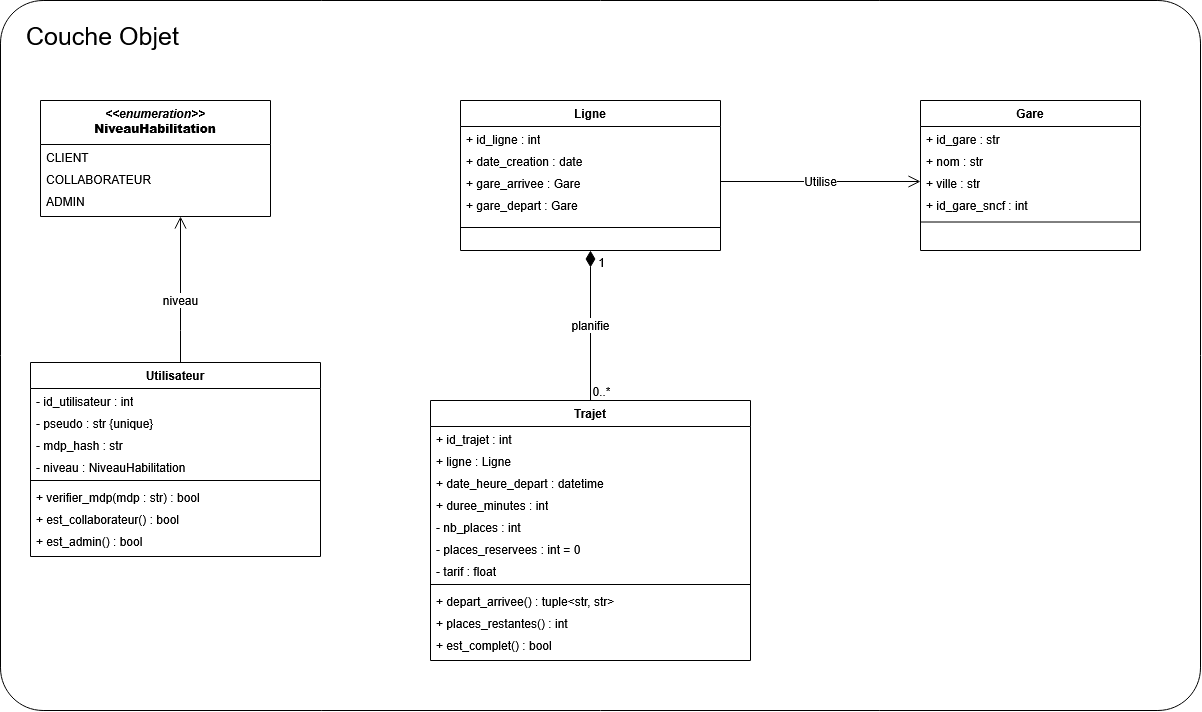

The diagram above was exported from draw.io. Its source (the exported page's mxGraphModel, read from the mxfile embedded in the PNG):
<mxGraphModel dx="2049" dy="1129" grid="1" gridSize="10" guides="1" tooltips="1" connect="1" arrows="1" fold="1" page="0" pageScale="1" pageWidth="1169" pageHeight="827" math="0" shadow="0">
  <root>
    <mxCell id="0" />
    <mxCell id="1" parent="0" />
    <mxCell id="layer" parent="1" style="rounded=1;whiteSpace=wrap;html=1;verticalAlign=top;align=left;spacingLeft=24;spacingTop=14;fontSize=25;fillColor=none;arcSize=6;" value="Couche Objet" vertex="1">
      <mxGeometry height="710" width="1200" as="geometry" />
    </mxCell>
    <mxCell id="k3" parent="1" style="swimlane;fontStyle=1;align=center;verticalAlign=top;startSize=44;horizontal=1;html=1;collapsible=0;marginBottom=0;whiteSpace=wrap;" value="&lt;i&gt;&amp;lt;&amp;lt;enumeration&amp;gt;&amp;gt;&lt;/i&gt;&lt;br&gt;&lt;b&gt;NiveauHabilitation&lt;/b&gt;" vertex="1">
      <mxGeometry height="116" width="230" x="40" y="100" as="geometry" />
    </mxCell>
    <mxCell id="t4" parent="k3" style="text;strokeColor=none;fillColor=none;align=left;verticalAlign=top;spacingLeft=4;spacingRight=4;overflow=hidden;rotatable=0;points=[[0,0.5],[1,0.5]];portConstraint=eastwest;whiteSpace=wrap;html=1;" value="CLIENT" vertex="1">
      <mxGeometry height="22" width="230" y="44" as="geometry" />
    </mxCell>
    <mxCell id="t5" parent="k3" style="text;strokeColor=none;fillColor=none;align=left;verticalAlign=top;spacingLeft=4;spacingRight=4;overflow=hidden;rotatable=0;points=[[0,0.5],[1,0.5]];portConstraint=eastwest;whiteSpace=wrap;html=1;" value="COLLABORATEUR" vertex="1">
      <mxGeometry height="22" width="230" y="66" as="geometry" />
    </mxCell>
    <mxCell id="t6" parent="k3" style="text;strokeColor=none;fillColor=none;align=left;verticalAlign=top;spacingLeft=4;spacingRight=4;overflow=hidden;rotatable=0;points=[[0,0.5],[1,0.5]];portConstraint=eastwest;whiteSpace=wrap;html=1;" value="ADMIN" vertex="1">
      <mxGeometry height="22" width="230" y="88" as="geometry" />
    </mxCell>
    <mxCell id="k7" parent="1" style="swimlane;fontStyle=1;align=center;verticalAlign=top;startSize=26;horizontal=1;html=1;collapsible=0;marginBottom=0;whiteSpace=wrap;" value="Utilisateur" vertex="1">
      <mxGeometry height="194" width="290" x="30" y="362" as="geometry" />
    </mxCell>
    <mxCell id="t8" parent="k7" style="text;strokeColor=none;fillColor=none;align=left;verticalAlign=top;spacingLeft=4;spacingRight=4;overflow=hidden;rotatable=0;points=[[0,0.5],[1,0.5]];portConstraint=eastwest;whiteSpace=wrap;html=1;" value="- id_utilisateur : int" vertex="1">
      <mxGeometry height="22" width="290" y="26" as="geometry" />
    </mxCell>
    <mxCell id="t9" parent="k7" style="text;strokeColor=none;fillColor=none;align=left;verticalAlign=top;spacingLeft=4;spacingRight=4;overflow=hidden;rotatable=0;points=[[0,0.5],[1,0.5]];portConstraint=eastwest;whiteSpace=wrap;html=1;" value="- pseudo : str {unique}" vertex="1">
      <mxGeometry height="22" width="290" y="48" as="geometry" />
    </mxCell>
    <mxCell id="t10" parent="k7" style="text;strokeColor=none;fillColor=none;align=left;verticalAlign=top;spacingLeft=4;spacingRight=4;overflow=hidden;rotatable=0;points=[[0,0.5],[1,0.5]];portConstraint=eastwest;whiteSpace=wrap;html=1;" value="- mdp_hash : str" vertex="1">
      <mxGeometry height="22" width="290" y="70" as="geometry" />
    </mxCell>
    <mxCell id="t11" parent="k7" style="text;strokeColor=none;fillColor=none;align=left;verticalAlign=top;spacingLeft=4;spacingRight=4;overflow=hidden;rotatable=0;points=[[0,0.5],[1,0.5]];portConstraint=eastwest;whiteSpace=wrap;html=1;" value="- niveau : NiveauHabilitation" vertex="1">
      <mxGeometry height="22" width="290" y="92" as="geometry" />
    </mxCell>
    <mxCell id="t12" parent="k7" style="text;strokeColor=none;fillColor=none;align=left;verticalAlign=top;spacingLeft=4;spacingRight=4;overflow=hidden;rotatable=0;points=[[0,0.5],[1,0.5]];portConstraint=eastwest;whiteSpace=wrap;html=1;" value="+ verifier_mdp(mdp : str) : bool" vertex="1">
      <mxGeometry height="22" width="290" y="122" as="geometry" />
    </mxCell>
    <mxCell id="t13" parent="k7" style="text;strokeColor=none;fillColor=none;align=left;verticalAlign=top;spacingLeft=4;spacingRight=4;overflow=hidden;rotatable=0;points=[[0,0.5],[1,0.5]];portConstraint=eastwest;whiteSpace=wrap;html=1;" value="+ est_collaborateur() : bool" vertex="1">
      <mxGeometry height="22" width="290" y="144" as="geometry" />
    </mxCell>
    <mxCell id="t14" parent="k7" style="text;strokeColor=none;fillColor=none;align=left;verticalAlign=top;spacingLeft=4;spacingRight=4;overflow=hidden;rotatable=0;points=[[0,0.5],[1,0.5]];portConstraint=eastwest;whiteSpace=wrap;html=1;" value="+ est_admin() : bool" vertex="1">
      <mxGeometry height="22" width="290" y="166" as="geometry" />
    </mxCell>
    <mxCell id="s15" parent="k7" style="line;strokeWidth=1;fillColor=none;align=left;verticalAlign=middle;spacingTop=-1;spacingLeft=3;spacingRight=3;rotatable=0;labelPosition=right;points=[];portConstraint=eastwest;strokeColor=inherit;" value="" vertex="1">
      <mxGeometry height="8" width="290" y="114" as="geometry" />
    </mxCell>
    <mxCell id="k16" parent="1" style="swimlane;fontStyle=1;align=center;verticalAlign=top;startSize=26;horizontal=1;html=1;collapsible=0;marginBottom=0;whiteSpace=wrap;" value="Ligne" vertex="1">
      <mxGeometry height="150" width="260" x="460" y="100" as="geometry" />
    </mxCell>
    <mxCell id="t17" parent="k16" style="text;strokeColor=none;fillColor=none;align=left;verticalAlign=top;spacingLeft=4;spacingRight=4;overflow=hidden;rotatable=0;points=[[0,0.5],[1,0.5]];portConstraint=eastwest;whiteSpace=wrap;html=1;" value="+ id_ligne : int" vertex="1">
      <mxGeometry height="22" width="260" y="26" as="geometry" />
    </mxCell>
    <mxCell id="t19" parent="k16" style="text;strokeColor=none;fillColor=none;align=left;verticalAlign=top;spacingLeft=4;spacingRight=4;overflow=hidden;rotatable=0;points=[[0,0.5],[1,0.5]];portConstraint=eastwest;whiteSpace=wrap;html=1;" value="+ gare_depart : Gare" vertex="1">
      <mxGeometry height="22" width="260" y="92" as="geometry" />
    </mxCell>
    <mxCell id="t20" parent="k16" style="text;strokeColor=none;fillColor=none;align=left;verticalAlign=top;spacingLeft=4;spacingRight=4;overflow=hidden;rotatable=0;points=[[0,0.5],[1,0.5]];portConstraint=eastwest;whiteSpace=wrap;html=1;" value="+ gare_arrivee : Gare" vertex="1">
      <mxGeometry height="22" width="260" y="70" as="geometry" />
    </mxCell>
    <mxCell id="t21" parent="k16" style="text;strokeColor=none;fillColor=none;align=left;verticalAlign=top;spacingLeft=4;spacingRight=4;overflow=hidden;rotatable=0;points=[[0,0.5],[1,0.5]];portConstraint=eastwest;whiteSpace=wrap;html=1;" value="+ date_creation : date" vertex="1">
      <mxGeometry height="22" width="260" y="48" as="geometry" />
    </mxCell>
    <mxCell id="s22" parent="k16" style="line;strokeWidth=1;fillColor=none;align=left;verticalAlign=middle;spacingTop=-1;spacingLeft=3;spacingRight=3;rotatable=0;labelPosition=right;points=[];portConstraint=eastwest;strokeColor=inherit;" value="" vertex="1">
      <mxGeometry height="34" width="260" y="110" as="geometry" />
    </mxCell>
    <mxCell id="k23" parent="1" style="swimlane;fontStyle=1;align=center;verticalAlign=top;startSize=26;horizontal=1;html=1;collapsible=0;marginBottom=0;whiteSpace=wrap;" value="Gare" vertex="1">
      <mxGeometry height="150" width="220" x="920" y="100" as="geometry" />
    </mxCell>
    <mxCell id="t24" parent="k23" style="text;strokeColor=none;fillColor=none;align=left;verticalAlign=top;spacingLeft=4;spacingRight=4;overflow=hidden;rotatable=0;points=[[0,0.5],[1,0.5]];portConstraint=eastwest;whiteSpace=wrap;html=1;" value="+ id_gare : str" vertex="1">
      <mxGeometry height="22" width="220" y="26" as="geometry" />
    </mxCell>
    <mxCell id="t25" parent="k23" style="text;strokeColor=none;fillColor=none;align=left;verticalAlign=top;spacingLeft=4;spacingRight=4;overflow=hidden;rotatable=0;points=[[0,0.5],[1,0.5]];portConstraint=eastwest;whiteSpace=wrap;html=1;" value="+ nom : str" vertex="1">
      <mxGeometry height="22" width="220" y="48" as="geometry" />
    </mxCell>
    <mxCell id="t26" parent="k23" style="text;strokeColor=none;fillColor=none;align=left;verticalAlign=top;spacingLeft=4;spacingRight=4;overflow=hidden;rotatable=0;points=[[0,0.5],[1,0.5]];portConstraint=eastwest;whiteSpace=wrap;html=1;" value="+ ville : str" vertex="1">
      <mxGeometry height="22" width="220" y="70" as="geometry" />
    </mxCell>
    <mxCell id="s29" parent="k23" style="line;strokeWidth=1;fillColor=none;align=left;verticalAlign=middle;spacingTop=-1;spacingLeft=3;spacingRight=3;rotatable=0;labelPosition=right;points=[];portConstraint=eastwest;strokeColor=inherit;" value="" vertex="1">
      <mxGeometry height="45" width="220" y="99" as="geometry" />
    </mxCell>
    <mxCell id="PXWs-BGvRFrcOsQfvskI-1" parent="k23" style="text;strokeColor=none;fillColor=none;align=left;verticalAlign=top;spacingLeft=4;spacingRight=4;overflow=hidden;rotatable=0;points=[[0,0.5],[1,0.5]];portConstraint=eastwest;whiteSpace=wrap;html=1;" value="+ id_gare_sncf : int" vertex="1">
      <mxGeometry height="22" width="220" y="92" as="geometry" />
    </mxCell>
    <mxCell id="k30" parent="1" style="swimlane;fontStyle=1;align=center;verticalAlign=top;startSize=26;horizontal=1;html=1;collapsible=0;marginBottom=0;whiteSpace=wrap;" value="Trajet" vertex="1">
      <mxGeometry height="260" width="320" x="430" y="400" as="geometry" />
    </mxCell>
    <mxCell id="t31" parent="k30" style="text;strokeColor=none;fillColor=none;align=left;verticalAlign=top;spacingLeft=4;spacingRight=4;overflow=hidden;rotatable=0;points=[[0,0.5],[1,0.5]];portConstraint=eastwest;whiteSpace=wrap;html=1;" value="+ id_trajet : int" vertex="1">
      <mxGeometry height="22" width="320" y="26" as="geometry" />
    </mxCell>
    <mxCell id="t32" parent="k30" style="text;strokeColor=none;fillColor=none;align=left;verticalAlign=top;spacingLeft=4;spacingRight=4;overflow=hidden;rotatable=0;points=[[0,0.5],[1,0.5]];portConstraint=eastwest;whiteSpace=wrap;html=1;" value="+ ligne : Ligne" vertex="1">
      <mxGeometry height="22" width="320" y="48" as="geometry" />
    </mxCell>
    <mxCell id="t33" parent="k30" style="text;strokeColor=none;fillColor=none;align=left;verticalAlign=top;spacingLeft=4;spacingRight=4;overflow=hidden;rotatable=0;points=[[0,0.5],[1,0.5]];portConstraint=eastwest;whiteSpace=wrap;html=1;" value="+ date_heure_depart : datetime" vertex="1">
      <mxGeometry height="22" width="320" y="70" as="geometry" />
    </mxCell>
    <mxCell id="t34" parent="k30" style="text;strokeColor=none;fillColor=none;align=left;verticalAlign=top;spacingLeft=4;spacingRight=4;overflow=hidden;rotatable=0;points=[[0,0.5],[1,0.5]];portConstraint=eastwest;whiteSpace=wrap;html=1;" value="+ duree_minutes : int" vertex="1">
      <mxGeometry height="22" width="320" y="92" as="geometry" />
    </mxCell>
    <mxCell id="t35" parent="k30" style="text;strokeColor=none;fillColor=none;align=left;verticalAlign=top;spacingLeft=4;spacingRight=4;overflow=hidden;rotatable=0;points=[[0,0.5],[1,0.5]];portConstraint=eastwest;whiteSpace=wrap;html=1;" value="- nb_places : int" vertex="1">
      <mxGeometry height="22" width="320" y="114" as="geometry" />
    </mxCell>
    <mxCell id="t36" parent="k30" style="text;strokeColor=none;fillColor=none;align=left;verticalAlign=top;spacingLeft=4;spacingRight=4;overflow=hidden;rotatable=0;points=[[0,0.5],[1,0.5]];portConstraint=eastwest;whiteSpace=wrap;html=1;" value="- places_reservees : int = 0" vertex="1">
      <mxGeometry height="22" width="320" y="136" as="geometry" />
    </mxCell>
    <mxCell id="t37" parent="k30" style="text;strokeColor=none;fillColor=none;align=left;verticalAlign=top;spacingLeft=4;spacingRight=4;overflow=hidden;rotatable=0;points=[[0,0.5],[1,0.5]];portConstraint=eastwest;whiteSpace=wrap;html=1;" value="- tarif : float" vertex="1">
      <mxGeometry height="22" width="320" y="158" as="geometry" />
    </mxCell>
    <mxCell id="t38" parent="k30" style="text;strokeColor=none;fillColor=none;align=left;verticalAlign=top;spacingLeft=4;spacingRight=4;overflow=hidden;rotatable=0;points=[[0,0.5],[1,0.5]];portConstraint=eastwest;whiteSpace=wrap;html=1;" value="+ depart_arrivee() : tuple&amp;lt;str, str&amp;gt;" vertex="1">
      <mxGeometry height="22" width="320" y="188" as="geometry" />
    </mxCell>
    <mxCell id="t39" parent="k30" style="text;strokeColor=none;fillColor=none;align=left;verticalAlign=top;spacingLeft=4;spacingRight=4;overflow=hidden;rotatable=0;points=[[0,0.5],[1,0.5]];portConstraint=eastwest;whiteSpace=wrap;html=1;" value="+ places_restantes() : int" vertex="1">
      <mxGeometry height="22" width="320" y="210" as="geometry" />
    </mxCell>
    <mxCell id="t40" parent="k30" style="text;strokeColor=none;fillColor=none;align=left;verticalAlign=top;spacingLeft=4;spacingRight=4;overflow=hidden;rotatable=0;points=[[0,0.5],[1,0.5]];portConstraint=eastwest;whiteSpace=wrap;html=1;" value="+ est_complet() : bool" vertex="1">
      <mxGeometry height="22" width="320" y="232" as="geometry" />
    </mxCell>
    <mxCell id="s41" parent="k30" style="line;strokeWidth=1;fillColor=none;align=left;verticalAlign=middle;spacingTop=-1;spacingLeft=3;spacingRight=3;rotatable=0;labelPosition=right;points=[];portConstraint=eastwest;strokeColor=inherit;" value="" vertex="1">
      <mxGeometry height="8" width="320" y="180" as="geometry" />
    </mxCell>
    <mxCell id="e42" edge="1" parent="1" source="k7" style="html=1;rounded=0;endSize=10;startSize=10;fontSize=12;edgeStyle=orthogonalEdgeStyle;endArrow=open;endFill=0;" target="k3" value="niveau">
      <mxGeometry relative="1" x="-0.1462" as="geometry">
        <Array as="points">
          <mxPoint x="180" y="330" />
          <mxPoint x="180" y="330" />
        </Array>
      </mxGeometry>
    </mxCell>
    <mxCell id="e43" edge="1" parent="1" style="html=1;rounded=0;endSize=10;startSize=10;fontSize=12;edgeStyle=orthogonalEdgeStyle;endArrow=open;endFill=0;exitX=1;exitY=0.25;exitDx=0;exitDy=0;entryX=0;entryY=0.25;entryDx=0;entryDy=0;" value="Utilise">
      <mxGeometry relative="1" as="geometry">
        <mxPoint x="719.9999999999998" y="181" as="sourcePoint" />
        <mxPoint x="920" y="181" as="targetPoint" />
      </mxGeometry>
    </mxCell>
    <mxCell id="e45" edge="1" parent="1" source="k16" style="html=1;rounded=0;endSize=10;startSize=10;fontSize=12;edgeStyle=orthogonalEdgeStyle;startArrow=diamondThin;startFill=1;endArrow=none;startSize=14;exitX=0.5;exitY=1;exitDx=0;exitDy=0;entryX=0.5;entryY=0;entryDx=0;entryDy=0;" target="k30" value="planifie">
      <mxGeometry relative="1" as="geometry" />
    </mxCell>
    <mxCell id="l46" connectable="0" parent="e45" style="edgeLabel;html=1;align=center;verticalAlign=middle;resizable=0;points=[];fontSize=12;" value="1" vertex="1">
      <mxGeometry relative="1" x="-0.85" as="geometry">
        <mxPoint x="10" as="offset" />
      </mxGeometry>
    </mxCell>
    <mxCell id="l47" connectable="0" parent="e45" style="edgeLabel;html=1;align=center;verticalAlign=middle;resizable=0;points=[];fontSize=12;" value="0..*" vertex="1">
      <mxGeometry relative="1" x="0.85" as="geometry">
        <mxPoint x="10" y="1" as="offset" />
      </mxGeometry>
    </mxCell>
  </root>
</mxGraphModel>